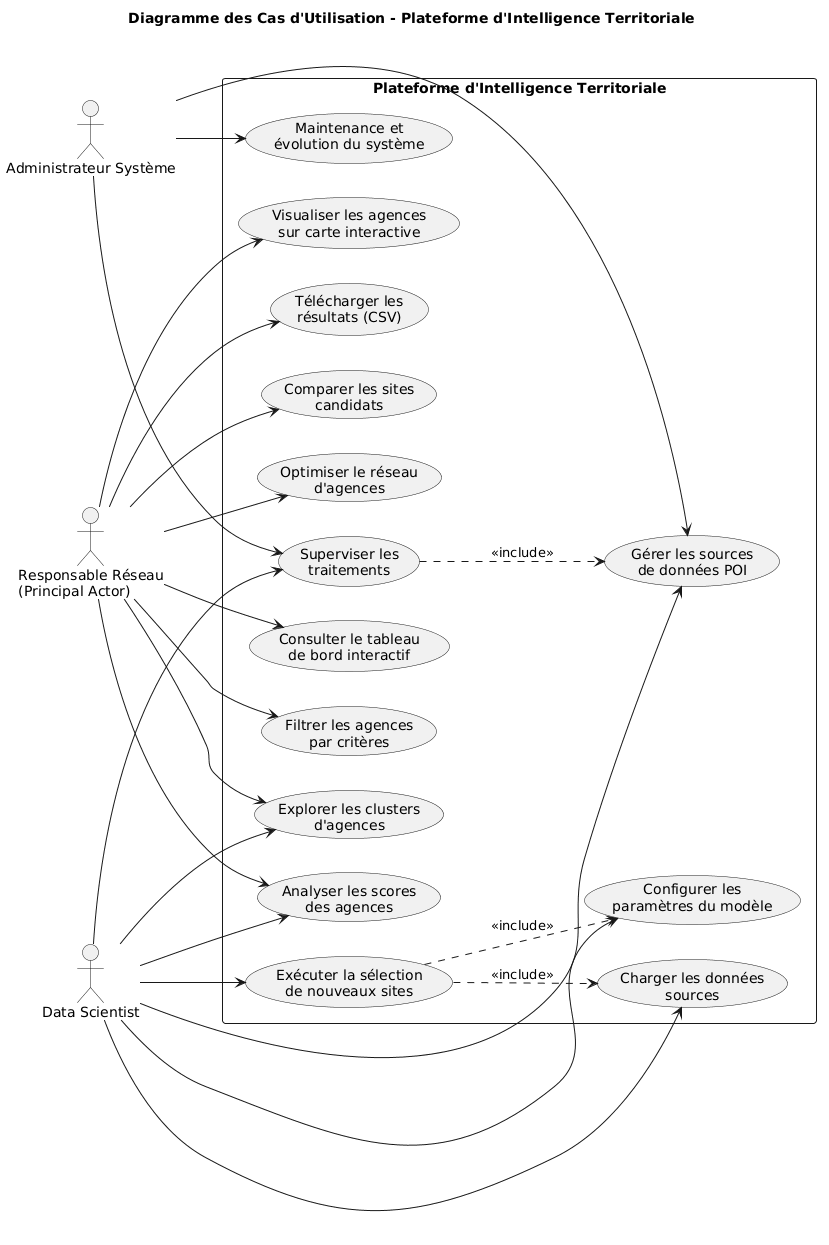

The diagram above was rendered by PlantUML. Its source (embedded in the PNG):
@startuml
left to right direction
skinparam backgroundColor #FFFFFF
skinparam actorStyle stickman

title Diagramme des Cas d'Utilisation - Plateforme d'Intelligence Territoriale

actor "Responsable Réseau\n(Principal Actor)" as RS
actor "Data Scientist" as DS
actor "Administrateur Système" as AS

rectangle "Plateforme d'Intelligence Territoriale" {
    
    usecase "Consulter le tableau\nde bord interactif" as UC1
    usecase "Filtrer les agences\npar critères" as UC2
    usecase "Visualiser les agences\nsur carte interactive" as UC3
    usecase "Télécharger les\nrésultats (CSV)" as UC4
    
    usecase "Exécuter la sélection\nde nouveaux sites" as UC5
    usecase "Configurer les\nparamètres du modèle" as UC6
    usecase "Charger les données\nsources" as UC7
    
    usecase "Gérer les sources\nde données POI" as UC8
    usecase "Superviser les\ntraitements" as UC9
    usecase "Maintenance et\névolution du système" as UC10
    
    usecase "Explorer les clusters\nd'agences" as UC11
    usecase "Analyser les scores\ndes agences" as UC12
    usecase "Comparer les sites\ncandidats" as UC13
    usecase "Optimiser le réseau\nd'agences" as UC14
}

RS --> UC1
RS --> UC2
RS --> UC3
RS --> UC4
RS --> UC11
RS --> UC12
RS --> UC13
RS --> UC14

DS --> UC5
DS --> UC6
DS --> UC7
DS --> UC8
DS --> UC9
DS --> UC11
DS --> UC12

AS --> UC8
AS --> UC9
AS --> UC10

UC5 ..> UC6 : <<include>>
UC5 ..> UC7 : <<include>>
UC9 ..> UC8 : <<include>>
@enduml